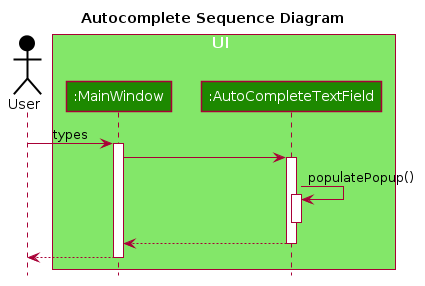

The diagram above was rendered by PlantUML. Its source (embedded in the PNG):
@startuml








skinparam BackgroundColor #FFFFFFF

skinparam Shadowing false

skinparam Class {
    FontColor #FFFFFF
    BorderThickness 1
    BorderColor #FFFFFF
    StereotypeFontColor #FFFFFF
    FontName Arial
}

skinparam Actor {
    BorderColor #000000
    Color #000000
    FontName Arial
}

skinparam Sequence {
    MessageAlign center
    BoxFontSize 15
    BoxPadding 0
    BoxFontColor #FFFFFF
    FontName Arial
}

skinparam Participant {
    FontColor #FFFFFFF
    Padding 20
}

skinparam MinClassWidth 50
skinparam ParticipantPadding 10
skinparam Shadowing false
skinparam DefaultTextAlignment center
skinparam packageStyle Rectangle

hide footbox
hide members
hide circle
title Autocomplete Sequence Diagram

Actor User as user #000000

box UI #83E769
participant ":MainWindow" as MainWindow #1D8900
participant ":AutoCompleteTextField" as AutoCompleteTextField #1D8900
end box

user -> MainWindow : types
activate MainWindow

MainWindow -> AutoCompleteTextField
activate AutoCompleteTextField

AutoCompleteTextField -> AutoCompleteTextField : populatePopup()
activate AutoCompleteTextField
deactivate AutoCompleteTextField

AutoCompleteTextField --> MainWindow
deactivate AutoCompleteTextField

MainWindow --> user
deactivate MainWindow

@enduml